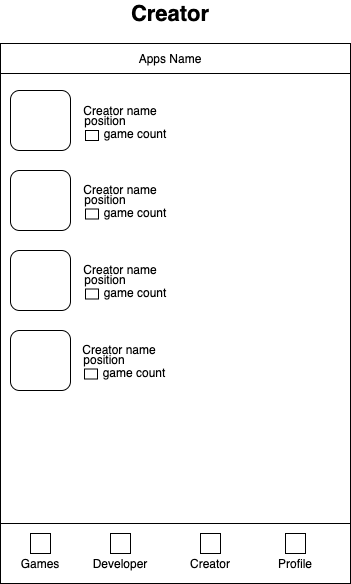

The diagram above was exported from draw.io. Its source (the exported page's mxGraphModel, read from the mxfile embedded in the PNG):
<mxGraphModel dx="946" dy="626" grid="1" gridSize="10" guides="1" tooltips="1" connect="1" arrows="1" fold="1" page="1" pageScale="1" pageWidth="850" pageHeight="1100" math="0" shadow="0">
  <root>
    <mxCell id="HAqVwpdrCSHQuqQm6DH9-0" />
    <mxCell id="HAqVwpdrCSHQuqQm6DH9-1" parent="HAqVwpdrCSHQuqQm6DH9-0" />
    <mxCell id="HAqVwpdrCSHQuqQm6DH9-2" value="" style="rounded=0;whiteSpace=wrap;html=1;" parent="HAqVwpdrCSHQuqQm6DH9-1" vertex="1">
      <mxGeometry x="260" y="300" width="350" height="540" as="geometry" />
    </mxCell>
    <mxCell id="HAqVwpdrCSHQuqQm6DH9-3" value="" style="rounded=0;whiteSpace=wrap;html=1;" parent="HAqVwpdrCSHQuqQm6DH9-1" vertex="1">
      <mxGeometry x="260" y="780" width="350" height="60" as="geometry" />
    </mxCell>
    <mxCell id="HAqVwpdrCSHQuqQm6DH9-4" value="Games" style="text;html=1;strokeColor=none;fillColor=none;align=center;verticalAlign=middle;whiteSpace=wrap;rounded=0;" parent="HAqVwpdrCSHQuqQm6DH9-1" vertex="1">
      <mxGeometry x="280" y="810" width="40" height="20" as="geometry" />
    </mxCell>
    <mxCell id="HAqVwpdrCSHQuqQm6DH9-5" value="Developer" style="text;html=1;strokeColor=none;fillColor=none;align=center;verticalAlign=middle;whiteSpace=wrap;rounded=0;" parent="HAqVwpdrCSHQuqQm6DH9-1" vertex="1">
      <mxGeometry x="360" y="810" width="40" height="20" as="geometry" />
    </mxCell>
    <mxCell id="HAqVwpdrCSHQuqQm6DH9-6" value="Creator" style="text;html=1;strokeColor=none;fillColor=none;align=center;verticalAlign=middle;whiteSpace=wrap;rounded=0;" parent="HAqVwpdrCSHQuqQm6DH9-1" vertex="1">
      <mxGeometry x="450" y="810" width="40" height="20" as="geometry" />
    </mxCell>
    <mxCell id="HAqVwpdrCSHQuqQm6DH9-7" value="Profile" style="text;html=1;strokeColor=none;fillColor=none;align=center;verticalAlign=middle;whiteSpace=wrap;rounded=0;" parent="HAqVwpdrCSHQuqQm6DH9-1" vertex="1">
      <mxGeometry x="535" y="810" width="40" height="20" as="geometry" />
    </mxCell>
    <mxCell id="HAqVwpdrCSHQuqQm6DH9-8" value="" style="rounded=0;whiteSpace=wrap;html=1;" parent="HAqVwpdrCSHQuqQm6DH9-1" vertex="1">
      <mxGeometry x="290" y="790" width="20" height="20" as="geometry" />
    </mxCell>
    <mxCell id="HAqVwpdrCSHQuqQm6DH9-9" value="" style="rounded=0;whiteSpace=wrap;html=1;" parent="HAqVwpdrCSHQuqQm6DH9-1" vertex="1">
      <mxGeometry x="370" y="790" width="20" height="20" as="geometry" />
    </mxCell>
    <mxCell id="HAqVwpdrCSHQuqQm6DH9-10" value="" style="rounded=0;whiteSpace=wrap;html=1;" parent="HAqVwpdrCSHQuqQm6DH9-1" vertex="1">
      <mxGeometry x="460" y="790" width="20" height="20" as="geometry" />
    </mxCell>
    <mxCell id="HAqVwpdrCSHQuqQm6DH9-11" value="" style="rounded=0;whiteSpace=wrap;html=1;" parent="HAqVwpdrCSHQuqQm6DH9-1" vertex="1">
      <mxGeometry x="545" y="790" width="20" height="20" as="geometry" />
    </mxCell>
    <mxCell id="HAqVwpdrCSHQuqQm6DH9-13" value="" style="rounded=1;whiteSpace=wrap;html=1;" parent="HAqVwpdrCSHQuqQm6DH9-1" vertex="1">
      <mxGeometry x="270" y="347" width="60" height="60" as="geometry" />
    </mxCell>
    <mxCell id="HAqVwpdrCSHQuqQm6DH9-14" value="" style="rounded=1;whiteSpace=wrap;html=1;" parent="HAqVwpdrCSHQuqQm6DH9-1" vertex="1">
      <mxGeometry x="270" y="427" width="60" height="60" as="geometry" />
    </mxCell>
    <mxCell id="HAqVwpdrCSHQuqQm6DH9-15" value="" style="rounded=1;whiteSpace=wrap;html=1;" parent="HAqVwpdrCSHQuqQm6DH9-1" vertex="1">
      <mxGeometry x="270" y="507" width="60" height="60" as="geometry" />
    </mxCell>
    <mxCell id="HAqVwpdrCSHQuqQm6DH9-16" value="" style="rounded=1;whiteSpace=wrap;html=1;" parent="HAqVwpdrCSHQuqQm6DH9-1" vertex="1">
      <mxGeometry x="270" y="587" width="60" height="60" as="geometry" />
    </mxCell>
    <mxCell id="HAqVwpdrCSHQuqQm6DH9-17" value="Creator name" style="text;html=1;strokeColor=none;fillColor=none;align=center;verticalAlign=middle;whiteSpace=wrap;rounded=0;" parent="HAqVwpdrCSHQuqQm6DH9-1" vertex="1">
      <mxGeometry x="325" y="357" width="110" height="20" as="geometry" />
    </mxCell>
    <mxCell id="HAqVwpdrCSHQuqQm6DH9-18" value="" style="rounded=0;whiteSpace=wrap;html=1;" parent="HAqVwpdrCSHQuqQm6DH9-1" vertex="1">
      <mxGeometry x="345" y="387" width="13" height="10" as="geometry" />
    </mxCell>
    <mxCell id="HAqVwpdrCSHQuqQm6DH9-19" value="&lt;font style=&quot;font-size: 22px&quot;&gt;&lt;b&gt;Creator&lt;/b&gt;&lt;/font&gt;" style="text;html=1;strokeColor=none;fillColor=none;align=center;verticalAlign=middle;whiteSpace=wrap;rounded=0;" parent="HAqVwpdrCSHQuqQm6DH9-1" vertex="1">
      <mxGeometry x="410" y="260" width="40" height="20" as="geometry" />
    </mxCell>
    <mxCell id="HAqVwpdrCSHQuqQm6DH9-20" value="game count" style="text;html=1;strokeColor=none;fillColor=none;align=center;verticalAlign=middle;whiteSpace=wrap;rounded=0;" parent="HAqVwpdrCSHQuqQm6DH9-1" vertex="1">
      <mxGeometry x="355" y="380" width="80" height="20" as="geometry" />
    </mxCell>
    <mxCell id="HAqVwpdrCSHQuqQm6DH9-32" value="position" style="text;html=1;strokeColor=none;fillColor=none;align=center;verticalAlign=middle;whiteSpace=wrap;rounded=0;" parent="HAqVwpdrCSHQuqQm6DH9-1" vertex="1">
      <mxGeometry x="325" y="372" width="80" height="10" as="geometry" />
    </mxCell>
    <mxCell id="HAqVwpdrCSHQuqQm6DH9-33" value="Creator name" style="text;html=1;strokeColor=none;fillColor=none;align=center;verticalAlign=middle;whiteSpace=wrap;rounded=0;" parent="HAqVwpdrCSHQuqQm6DH9-1" vertex="1">
      <mxGeometry x="325" y="435.5" width="110" height="20" as="geometry" />
    </mxCell>
    <mxCell id="HAqVwpdrCSHQuqQm6DH9-34" value="" style="rounded=0;whiteSpace=wrap;html=1;" parent="HAqVwpdrCSHQuqQm6DH9-1" vertex="1">
      <mxGeometry x="345" y="465.5" width="13" height="10" as="geometry" />
    </mxCell>
    <mxCell id="HAqVwpdrCSHQuqQm6DH9-35" value="game count" style="text;html=1;strokeColor=none;fillColor=none;align=center;verticalAlign=middle;whiteSpace=wrap;rounded=0;" parent="HAqVwpdrCSHQuqQm6DH9-1" vertex="1">
      <mxGeometry x="355" y="458.5" width="80" height="20" as="geometry" />
    </mxCell>
    <mxCell id="HAqVwpdrCSHQuqQm6DH9-36" value="position" style="text;html=1;strokeColor=none;fillColor=none;align=center;verticalAlign=middle;whiteSpace=wrap;rounded=0;" parent="HAqVwpdrCSHQuqQm6DH9-1" vertex="1">
      <mxGeometry x="325" y="450.5" width="80" height="10" as="geometry" />
    </mxCell>
    <mxCell id="HAqVwpdrCSHQuqQm6DH9-37" value="Creator name" style="text;html=1;strokeColor=none;fillColor=none;align=center;verticalAlign=middle;whiteSpace=wrap;rounded=0;" parent="HAqVwpdrCSHQuqQm6DH9-1" vertex="1">
      <mxGeometry x="325" y="515.5" width="110" height="20" as="geometry" />
    </mxCell>
    <mxCell id="HAqVwpdrCSHQuqQm6DH9-38" value="" style="rounded=0;whiteSpace=wrap;html=1;" parent="HAqVwpdrCSHQuqQm6DH9-1" vertex="1">
      <mxGeometry x="345" y="545.5" width="13" height="10" as="geometry" />
    </mxCell>
    <mxCell id="HAqVwpdrCSHQuqQm6DH9-39" value="game count" style="text;html=1;strokeColor=none;fillColor=none;align=center;verticalAlign=middle;whiteSpace=wrap;rounded=0;" parent="HAqVwpdrCSHQuqQm6DH9-1" vertex="1">
      <mxGeometry x="355" y="538.5" width="80" height="20" as="geometry" />
    </mxCell>
    <mxCell id="HAqVwpdrCSHQuqQm6DH9-40" value="position" style="text;html=1;strokeColor=none;fillColor=none;align=center;verticalAlign=middle;whiteSpace=wrap;rounded=0;" parent="HAqVwpdrCSHQuqQm6DH9-1" vertex="1">
      <mxGeometry x="325" y="530.5" width="80" height="10" as="geometry" />
    </mxCell>
    <mxCell id="HAqVwpdrCSHQuqQm6DH9-41" value="Creator name" style="text;html=1;strokeColor=none;fillColor=none;align=center;verticalAlign=middle;whiteSpace=wrap;rounded=0;" parent="HAqVwpdrCSHQuqQm6DH9-1" vertex="1">
      <mxGeometry x="324" y="595.5" width="110" height="20" as="geometry" />
    </mxCell>
    <mxCell id="HAqVwpdrCSHQuqQm6DH9-42" value="" style="rounded=0;whiteSpace=wrap;html=1;" parent="HAqVwpdrCSHQuqQm6DH9-1" vertex="1">
      <mxGeometry x="344" y="625.5" width="13" height="10" as="geometry" />
    </mxCell>
    <mxCell id="HAqVwpdrCSHQuqQm6DH9-43" value="game count" style="text;html=1;strokeColor=none;fillColor=none;align=center;verticalAlign=middle;whiteSpace=wrap;rounded=0;" parent="HAqVwpdrCSHQuqQm6DH9-1" vertex="1">
      <mxGeometry x="354" y="618.5" width="80" height="20" as="geometry" />
    </mxCell>
    <mxCell id="HAqVwpdrCSHQuqQm6DH9-44" value="position" style="text;html=1;strokeColor=none;fillColor=none;align=center;verticalAlign=middle;whiteSpace=wrap;rounded=0;" parent="HAqVwpdrCSHQuqQm6DH9-1" vertex="1">
      <mxGeometry x="324" y="610.5" width="80" height="10" as="geometry" />
    </mxCell>
    <mxCell id="nftkw9Brb9FdBqeAq1mq-0" value="" style="rounded=0;whiteSpace=wrap;html=1;" vertex="1" parent="HAqVwpdrCSHQuqQm6DH9-1">
      <mxGeometry x="260" y="300" width="350" height="30" as="geometry" />
    </mxCell>
    <mxCell id="nftkw9Brb9FdBqeAq1mq-1" value="Apps Name" style="text;html=1;strokeColor=none;fillColor=none;align=center;verticalAlign=middle;whiteSpace=wrap;rounded=0;" vertex="1" parent="HAqVwpdrCSHQuqQm6DH9-1">
      <mxGeometry x="390" y="305" width="80" height="20" as="geometry" />
    </mxCell>
  </root>
</mxGraphModel>